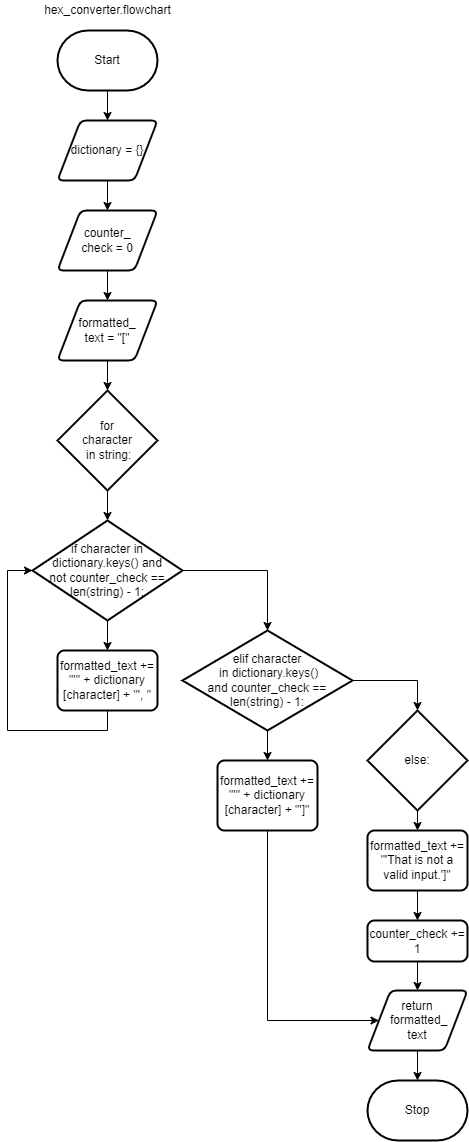

The diagram above was exported from draw.io. Its source (the exported page's mxGraphModel, read from the mxfile embedded in the PNG):
<mxGraphModel dx="1629" dy="221" grid="1" gridSize="10" guides="1" tooltips="1" connect="1" arrows="1" fold="1" page="1" pageScale="1" pageWidth="827" pageHeight="1169" math="0" shadow="0">
  <root>
    <mxCell id="0" />
    <mxCell id="1" parent="0" />
    <mxCell id="2" value="Start" style="strokeWidth=2;html=1;shape=mxgraph.flowchart.terminator;whiteSpace=wrap;" parent="1" vertex="1">
      <mxGeometry x="40" y="130" width="100" height="60" as="geometry" />
    </mxCell>
    <mxCell id="10" style="edgeStyle=none;html=1;entryX=0.5;entryY=0;entryDx=0;entryDy=0;" parent="1" source="2" target="5" edge="1">
      <mxGeometry relative="1" as="geometry">
        <mxPoint x="90" y="190" as="sourcePoint" />
      </mxGeometry>
    </mxCell>
    <mxCell id="11" style="edgeStyle=none;html=1;exitX=0.5;exitY=1;exitDx=0;exitDy=0;entryX=0.5;entryY=0;entryDx=0;entryDy=0;" parent="1" source="5" target="25" edge="1">
      <mxGeometry relative="1" as="geometry">
        <mxPoint x="90" y="310" as="targetPoint" />
      </mxGeometry>
    </mxCell>
    <mxCell id="5" value="dictionary = {}" style="shape=parallelogram;html=1;strokeWidth=2;perimeter=parallelogramPerimeter;whiteSpace=wrap;rounded=1;arcSize=12;size=0.23;" parent="1" vertex="1">
      <mxGeometry x="40" y="220" width="100" height="60" as="geometry" />
    </mxCell>
    <mxCell id="24" value="hex_converter.flowchart" style="text;html=1;align=center;verticalAlign=middle;resizable=0;points=[];autosize=1;strokeColor=none;fillColor=none;" parent="1" vertex="1">
      <mxGeometry x="20" y="100" width="140" height="20" as="geometry" />
    </mxCell>
    <mxCell id="27" style="edgeStyle=none;html=1;exitX=0.5;exitY=1;exitDx=0;exitDy=0;entryX=0.5;entryY=0;entryDx=0;entryDy=0;" edge="1" parent="1" source="25" target="26">
      <mxGeometry relative="1" as="geometry" />
    </mxCell>
    <mxCell id="25" value="counter_&lt;br&gt;check = 0" style="shape=parallelogram;html=1;strokeWidth=2;perimeter=parallelogramPerimeter;whiteSpace=wrap;rounded=1;arcSize=12;size=0.23;" vertex="1" parent="1">
      <mxGeometry x="40" y="310" width="100" height="60" as="geometry" />
    </mxCell>
    <mxCell id="31" style="edgeStyle=none;html=1;exitX=0.5;exitY=1;exitDx=0;exitDy=0;entryX=0.5;entryY=0;entryDx=0;entryDy=0;entryPerimeter=0;" edge="1" parent="1" source="26" target="28">
      <mxGeometry relative="1" as="geometry" />
    </mxCell>
    <mxCell id="26" value="formatted_&lt;br&gt;text = &quot;[&quot;" style="shape=parallelogram;html=1;strokeWidth=2;perimeter=parallelogramPerimeter;whiteSpace=wrap;rounded=1;arcSize=12;size=0.23;" vertex="1" parent="1">
      <mxGeometry x="40" y="400" width="100" height="60" as="geometry" />
    </mxCell>
    <mxCell id="30" style="edgeStyle=none;html=1;exitX=0.5;exitY=1;exitDx=0;exitDy=0;exitPerimeter=0;entryX=0.5;entryY=0;entryDx=0;entryDy=0;entryPerimeter=0;" edge="1" parent="1" source="28" target="29">
      <mxGeometry relative="1" as="geometry" />
    </mxCell>
    <mxCell id="28" value="for &lt;br&gt;character&lt;br&gt;&amp;nbsp;in string:" style="strokeWidth=2;html=1;shape=mxgraph.flowchart.decision;whiteSpace=wrap;" vertex="1" parent="1">
      <mxGeometry x="40" y="490" width="100" height="100" as="geometry" />
    </mxCell>
    <mxCell id="33" style="edgeStyle=none;html=1;exitX=0.5;exitY=1;exitDx=0;exitDy=0;exitPerimeter=0;entryX=0.5;entryY=0;entryDx=0;entryDy=0;" edge="1" parent="1" source="29" target="32">
      <mxGeometry relative="1" as="geometry" />
    </mxCell>
    <mxCell id="35" style="edgeStyle=none;html=1;exitX=1;exitY=0.5;exitDx=0;exitDy=0;exitPerimeter=0;entryX=0.5;entryY=0;entryDx=0;entryDy=0;entryPerimeter=0;rounded=0;" edge="1" parent="1" source="29" target="34">
      <mxGeometry relative="1" as="geometry">
        <Array as="points">
          <mxPoint x="250" y="670" />
        </Array>
      </mxGeometry>
    </mxCell>
    <mxCell id="29" value="if character in dictionary.keys() and &lt;br&gt;not counter_check == len(string) - 1:" style="strokeWidth=2;html=1;shape=mxgraph.flowchart.decision;whiteSpace=wrap;" vertex="1" parent="1">
      <mxGeometry x="15" y="620" width="150" height="100" as="geometry" />
    </mxCell>
    <mxCell id="52" style="edgeStyle=none;rounded=0;html=1;exitX=0.5;exitY=1;exitDx=0;exitDy=0;entryX=0;entryY=0.5;entryDx=0;entryDy=0;entryPerimeter=0;" edge="1" parent="1" source="32" target="29">
      <mxGeometry relative="1" as="geometry">
        <Array as="points">
          <mxPoint x="90" y="830" />
          <mxPoint x="-10" y="830" />
          <mxPoint x="-10" y="670" />
        </Array>
      </mxGeometry>
    </mxCell>
    <mxCell id="32" value="formatted_text += &quot;'&quot; + dictionary&lt;br&gt;[character] + &quot;', &quot;" style="rounded=1;whiteSpace=wrap;html=1;absoluteArcSize=1;arcSize=14;strokeWidth=2;" vertex="1" parent="1">
      <mxGeometry x="40" y="750" width="100" height="60" as="geometry" />
    </mxCell>
    <mxCell id="37" style="edgeStyle=none;rounded=0;html=1;exitX=0.5;exitY=1;exitDx=0;exitDy=0;exitPerimeter=0;entryX=0.5;entryY=0;entryDx=0;entryDy=0;" edge="1" parent="1" source="34" target="36">
      <mxGeometry relative="1" as="geometry" />
    </mxCell>
    <mxCell id="41" style="edgeStyle=none;rounded=0;html=1;exitX=1;exitY=0.5;exitDx=0;exitDy=0;exitPerimeter=0;entryX=0.5;entryY=0;entryDx=0;entryDy=0;entryPerimeter=0;" edge="1" parent="1" source="34" target="38">
      <mxGeometry relative="1" as="geometry">
        <Array as="points">
          <mxPoint x="400" y="780" />
        </Array>
      </mxGeometry>
    </mxCell>
    <mxCell id="34" value="elif character&lt;br&gt;&amp;nbsp;in dictionary.keys() &lt;br&gt;and counter_check == len(string) - 1:" style="strokeWidth=2;html=1;shape=mxgraph.flowchart.decision;whiteSpace=wrap;" vertex="1" parent="1">
      <mxGeometry x="165" y="730" width="170" height="100" as="geometry" />
    </mxCell>
    <mxCell id="50" style="edgeStyle=none;rounded=0;html=1;exitX=0.5;exitY=1;exitDx=0;exitDy=0;entryX=0;entryY=0.5;entryDx=0;entryDy=0;" edge="1" parent="1" source="36" target="43">
      <mxGeometry relative="1" as="geometry">
        <Array as="points">
          <mxPoint x="250" y="1120" />
        </Array>
      </mxGeometry>
    </mxCell>
    <mxCell id="36" value="formatted_text += &quot;'&quot; + dictionary&lt;br&gt;[character] + &quot;']&quot;" style="rounded=1;whiteSpace=wrap;html=1;absoluteArcSize=1;arcSize=14;strokeWidth=2;" vertex="1" parent="1">
      <mxGeometry x="200" y="860" width="100" height="70" as="geometry" />
    </mxCell>
    <mxCell id="40" style="edgeStyle=none;rounded=0;html=1;exitX=0.5;exitY=1;exitDx=0;exitDy=0;exitPerimeter=0;entryX=0.5;entryY=0;entryDx=0;entryDy=0;" edge="1" parent="1" source="38" target="39">
      <mxGeometry relative="1" as="geometry" />
    </mxCell>
    <mxCell id="38" value="else:" style="strokeWidth=2;html=1;shape=mxgraph.flowchart.decision;whiteSpace=wrap;" vertex="1" parent="1">
      <mxGeometry x="350" y="810" width="100" height="100" as="geometry" />
    </mxCell>
    <mxCell id="46" style="edgeStyle=none;rounded=0;html=1;exitX=0.5;exitY=1;exitDx=0;exitDy=0;entryX=0.5;entryY=0;entryDx=0;entryDy=0;" edge="1" parent="1" source="39" target="42">
      <mxGeometry relative="1" as="geometry" />
    </mxCell>
    <mxCell id="39" value="formatted_text += &quot;'That is not a valid input.']&quot;" style="rounded=1;whiteSpace=wrap;html=1;absoluteArcSize=1;arcSize=14;strokeWidth=2;" vertex="1" parent="1">
      <mxGeometry x="350" y="930" width="100" height="60" as="geometry" />
    </mxCell>
    <mxCell id="45" style="edgeStyle=none;rounded=0;html=1;exitX=0.5;exitY=1;exitDx=0;exitDy=0;entryX=0.5;entryY=0;entryDx=0;entryDy=0;" edge="1" parent="1" source="42" target="43">
      <mxGeometry relative="1" as="geometry" />
    </mxCell>
    <mxCell id="42" value="counter_check += 1" style="rounded=1;whiteSpace=wrap;html=1;absoluteArcSize=1;arcSize=14;strokeWidth=2;" vertex="1" parent="1">
      <mxGeometry x="350" y="1020" width="100" height="41" as="geometry" />
    </mxCell>
    <mxCell id="48" style="edgeStyle=none;rounded=0;html=1;exitX=0.5;exitY=1;exitDx=0;exitDy=0;entryX=0.5;entryY=0;entryDx=0;entryDy=0;entryPerimeter=0;" edge="1" parent="1" source="43" target="47">
      <mxGeometry relative="1" as="geometry" />
    </mxCell>
    <mxCell id="43" value="return&lt;br&gt;&amp;nbsp;formatted_&lt;br&gt;text" style="shape=parallelogram;html=1;strokeWidth=2;perimeter=parallelogramPerimeter;whiteSpace=wrap;rounded=1;arcSize=12;size=0.23;" vertex="1" parent="1">
      <mxGeometry x="350" y="1090" width="100" height="60" as="geometry" />
    </mxCell>
    <mxCell id="47" value="Stop" style="strokeWidth=2;html=1;shape=mxgraph.flowchart.terminator;whiteSpace=wrap;" vertex="1" parent="1">
      <mxGeometry x="350" y="1180" width="100" height="60" as="geometry" />
    </mxCell>
  </root>
</mxGraphModel>